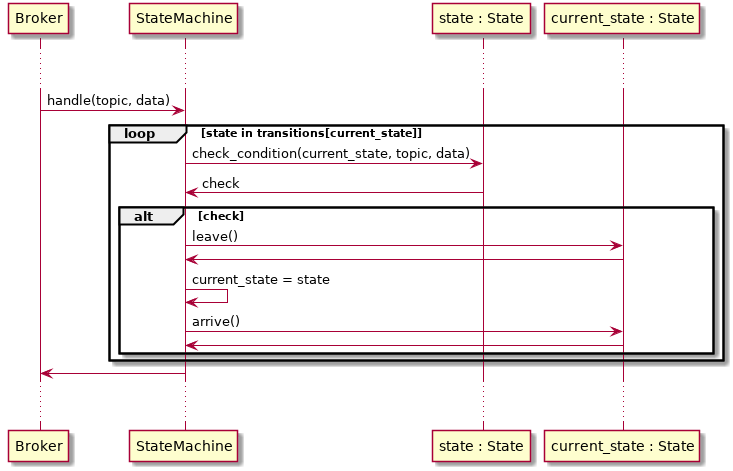

The diagram above was rendered by PlantUML. Its source (embedded in the PNG):
@startuml

participant Broker
participant StateMachine
participant "state : State"
participant "current_state : State"

... ...

Broker->StateMachine : handle(topic, data)

    loop state in transitions[current_state]

        StateMachine->"state : State" : check_condition(current_state, topic, data)

        StateMachine<-"state : State" : check

        alt check

            StateMachine->"current_state : State" : leave()
            StateMachine<-"current_state : State"

            StateMachine->StateMachine : current_state = state

            StateMachine->"current_state : State" : arrive()
            StateMachine<-"current_state : State"

        end

    end

Broker<-StateMachine

... ...

@enduml